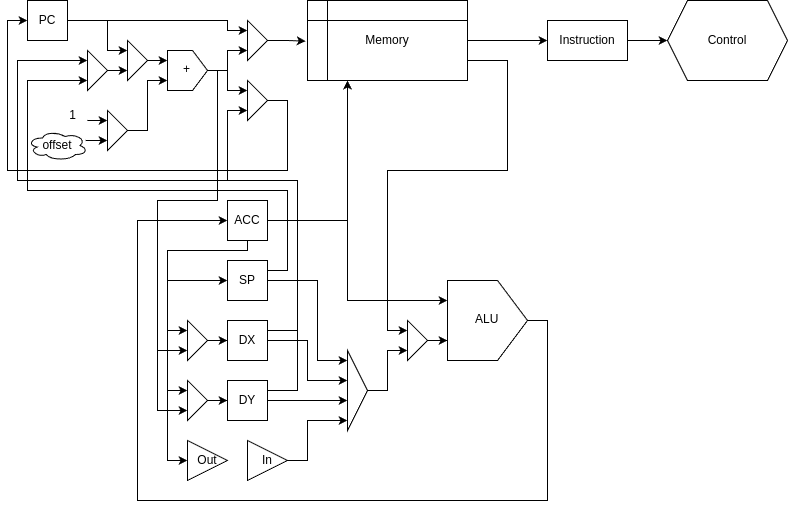

The diagram above was exported from draw.io. Its source (the exported page's mxGraphModel, read from the mxfile embedded in the PNG):
<mxGraphModel dx="1114" dy="857" grid="1" gridSize="10" guides="1" tooltips="1" connect="1" arrows="1" fold="1" page="1" pageScale="1" pageWidth="1100" pageHeight="850" math="0" shadow="0">
  <root>
    <mxCell id="0" />
    <mxCell id="1" parent="0" />
    <mxCell id="BoK7iYqVkCvXVHjoqheX-15" style="edgeStyle=orthogonalEdgeStyle;rounded=0;orthogonalLoop=1;jettySize=auto;html=1;entryX=0;entryY=0.5;entryDx=0;entryDy=0;" parent="1" source="BoK7iYqVkCvXVHjoqheX-2" target="BoK7iYqVkCvXVHjoqheX-14" edge="1">
      <mxGeometry relative="1" as="geometry" />
    </mxCell>
    <mxCell id="BoK7iYqVkCvXVHjoqheX-2" value="Memory" style="shape=internalStorage;whiteSpace=wrap;html=1;backgroundOutline=1;" parent="1" vertex="1">
      <mxGeometry x="480" y="40" width="160" height="80" as="geometry" />
    </mxCell>
    <mxCell id="BoK7iYqVkCvXVHjoqheX-3" value="" style="triangle;whiteSpace=wrap;html=1;" parent="1" vertex="1">
      <mxGeometry x="420" y="60" width="20" height="40" as="geometry" />
    </mxCell>
    <mxCell id="BoK7iYqVkCvXVHjoqheX-4" style="edgeStyle=orthogonalEdgeStyle;rounded=0;orthogonalLoop=1;jettySize=auto;html=1;entryX=-0.011;entryY=0.508;entryDx=0;entryDy=0;entryPerimeter=0;" parent="1" source="BoK7iYqVkCvXVHjoqheX-3" target="BoK7iYqVkCvXVHjoqheX-2" edge="1">
      <mxGeometry relative="1" as="geometry" />
    </mxCell>
    <mxCell id="BoK7iYqVkCvXVHjoqheX-7" style="edgeStyle=orthogonalEdgeStyle;rounded=0;orthogonalLoop=1;jettySize=auto;html=1;entryX=0;entryY=0.75;entryDx=0;entryDy=0;" parent="1" source="BoK7iYqVkCvXVHjoqheX-6" target="BoK7iYqVkCvXVHjoqheX-3" edge="1">
      <mxGeometry relative="1" as="geometry" />
    </mxCell>
    <mxCell id="BoK7iYqVkCvXVHjoqheX-11" style="edgeStyle=orthogonalEdgeStyle;rounded=0;orthogonalLoop=1;jettySize=auto;html=1;exitX=0.5;exitY=1;exitDx=0;exitDy=0;entryX=0;entryY=0.25;entryDx=0;entryDy=0;" parent="1" source="BoK7iYqVkCvXVHjoqheX-6" target="BoK7iYqVkCvXVHjoqheX-10" edge="1">
      <mxGeometry relative="1" as="geometry" />
    </mxCell>
    <mxCell id="BoK7iYqVkCvXVHjoqheX-59" style="edgeStyle=orthogonalEdgeStyle;rounded=0;orthogonalLoop=1;jettySize=auto;html=1;exitX=0.5;exitY=1;exitDx=0;exitDy=0;entryX=0;entryY=0.75;entryDx=0;entryDy=0;" parent="1" source="BoK7iYqVkCvXVHjoqheX-6" target="BoK7iYqVkCvXVHjoqheX-49" edge="1">
      <mxGeometry relative="1" as="geometry">
        <mxPoint x="380.2758620689656" y="250.0000000000001" as="targetPoint" />
        <Array as="points">
          <mxPoint x="390" y="110" />
          <mxPoint x="390" y="240" />
          <mxPoint x="330" y="240" />
          <mxPoint x="330" y="390" />
        </Array>
      </mxGeometry>
    </mxCell>
    <mxCell id="BoK7iYqVkCvXVHjoqheX-60" style="edgeStyle=orthogonalEdgeStyle;rounded=0;orthogonalLoop=1;jettySize=auto;html=1;entryX=0;entryY=0.75;entryDx=0;entryDy=0;" parent="1" source="BoK7iYqVkCvXVHjoqheX-6" target="BoK7iYqVkCvXVHjoqheX-50" edge="1">
      <mxGeometry relative="1" as="geometry">
        <Array as="points">
          <mxPoint x="390" y="110" />
          <mxPoint x="390" y="240" />
          <mxPoint x="330" y="240" />
          <mxPoint x="330" y="450" />
        </Array>
      </mxGeometry>
    </mxCell>
    <mxCell id="BoK7iYqVkCvXVHjoqheX-6" value="+" style="shape=offPageConnector;whiteSpace=wrap;html=1;rotation=-90;textDirection=vertical-lr;" parent="1" vertex="1">
      <mxGeometry x="340" y="90" width="40" height="40" as="geometry" />
    </mxCell>
    <mxCell id="BoK7iYqVkCvXVHjoqheX-9" style="edgeStyle=orthogonalEdgeStyle;rounded=0;orthogonalLoop=1;jettySize=auto;html=1;entryX=0;entryY=0.25;entryDx=0;entryDy=0;" parent="1" source="BoK7iYqVkCvXVHjoqheX-8" target="BoK7iYqVkCvXVHjoqheX-3" edge="1">
      <mxGeometry relative="1" as="geometry">
        <Array as="points">
          <mxPoint x="400" y="60" />
          <mxPoint x="400" y="70" />
        </Array>
      </mxGeometry>
    </mxCell>
    <mxCell id="BoK7iYqVkCvXVHjoqheX-20" style="edgeStyle=orthogonalEdgeStyle;rounded=0;orthogonalLoop=1;jettySize=auto;html=1;entryX=0;entryY=0.25;entryDx=0;entryDy=0;" parent="1" source="BoK7iYqVkCvXVHjoqheX-8" target="BoK7iYqVkCvXVHjoqheX-18" edge="1">
      <mxGeometry relative="1" as="geometry">
        <Array as="points">
          <mxPoint x="280" y="60" />
          <mxPoint x="280" y="90" />
          <mxPoint x="300" y="90" />
        </Array>
      </mxGeometry>
    </mxCell>
    <mxCell id="BoK7iYqVkCvXVHjoqheX-8" value="PC" style="whiteSpace=wrap;html=1;aspect=fixed;" parent="1" vertex="1">
      <mxGeometry x="200" y="40" width="40" height="40" as="geometry" />
    </mxCell>
    <mxCell id="BoK7iYqVkCvXVHjoqheX-12" style="edgeStyle=orthogonalEdgeStyle;rounded=0;orthogonalLoop=1;jettySize=auto;html=1;exitX=1;exitY=0.5;exitDx=0;exitDy=0;entryX=0;entryY=0.5;entryDx=0;entryDy=0;" parent="1" source="BoK7iYqVkCvXVHjoqheX-10" target="BoK7iYqVkCvXVHjoqheX-8" edge="1">
      <mxGeometry relative="1" as="geometry">
        <mxPoint x="360" y="150" as="targetPoint" />
        <Array as="points">
          <mxPoint x="460" y="140" />
          <mxPoint x="460" y="210" />
          <mxPoint x="180" y="210" />
          <mxPoint x="180" y="60" />
        </Array>
      </mxGeometry>
    </mxCell>
    <mxCell id="BoK7iYqVkCvXVHjoqheX-10" value="" style="triangle;whiteSpace=wrap;html=1;" parent="1" vertex="1">
      <mxGeometry x="420" y="120" width="20" height="40" as="geometry" />
    </mxCell>
    <mxCell id="BoK7iYqVkCvXVHjoqheX-17" style="edgeStyle=orthogonalEdgeStyle;rounded=0;orthogonalLoop=1;jettySize=auto;html=1;entryX=0;entryY=0.5;entryDx=0;entryDy=0;" parent="1" source="BoK7iYqVkCvXVHjoqheX-14" target="BoK7iYqVkCvXVHjoqheX-16" edge="1">
      <mxGeometry relative="1" as="geometry" />
    </mxCell>
    <mxCell id="BoK7iYqVkCvXVHjoqheX-14" value="Instruction" style="rounded=0;whiteSpace=wrap;html=1;" parent="1" vertex="1">
      <mxGeometry x="720" y="60" width="80" height="40" as="geometry" />
    </mxCell>
    <mxCell id="BoK7iYqVkCvXVHjoqheX-16" value="Control" style="shape=hexagon;perimeter=hexagonPerimeter2;whiteSpace=wrap;html=1;fixedSize=1;" parent="1" vertex="1">
      <mxGeometry x="840" y="40" width="120" height="80" as="geometry" />
    </mxCell>
    <mxCell id="BoK7iYqVkCvXVHjoqheX-19" style="edgeStyle=orthogonalEdgeStyle;rounded=0;orthogonalLoop=1;jettySize=auto;html=1;exitX=1;exitY=0.5;exitDx=0;exitDy=0;entryX=0.75;entryY=0;entryDx=0;entryDy=0;" parent="1" source="BoK7iYqVkCvXVHjoqheX-18" target="BoK7iYqVkCvXVHjoqheX-6" edge="1">
      <mxGeometry relative="1" as="geometry" />
    </mxCell>
    <mxCell id="BoK7iYqVkCvXVHjoqheX-18" value="" style="triangle;whiteSpace=wrap;html=1;" parent="1" vertex="1">
      <mxGeometry x="300" y="80" width="20" height="40" as="geometry" />
    </mxCell>
    <mxCell id="BoK7iYqVkCvXVHjoqheX-22" style="edgeStyle=orthogonalEdgeStyle;rounded=0;orthogonalLoop=1;jettySize=auto;html=1;entryX=0;entryY=0.75;entryDx=0;entryDy=0;" parent="1" source="BoK7iYqVkCvXVHjoqheX-21" target="BoK7iYqVkCvXVHjoqheX-18" edge="1">
      <mxGeometry relative="1" as="geometry">
        <Array as="points">
          <mxPoint x="280" y="110" />
          <mxPoint x="280" y="110" />
        </Array>
      </mxGeometry>
    </mxCell>
    <mxCell id="BoK7iYqVkCvXVHjoqheX-21" value="" style="triangle;whiteSpace=wrap;html=1;" parent="1" vertex="1">
      <mxGeometry x="260" y="90" width="20" height="40" as="geometry" />
    </mxCell>
    <mxCell id="BoK7iYqVkCvXVHjoqheX-54" style="edgeStyle=orthogonalEdgeStyle;rounded=0;orthogonalLoop=1;jettySize=auto;html=1;entryX=0;entryY=0.5;entryDx=0;entryDy=0;" parent="1" source="BoK7iYqVkCvXVHjoqheX-23" target="BoK7iYqVkCvXVHjoqheX-24" edge="1">
      <mxGeometry relative="1" as="geometry">
        <Array as="points">
          <mxPoint x="420" y="290" />
          <mxPoint x="340" y="290" />
          <mxPoint x="340" y="320" />
        </Array>
        <mxPoint x="360" y="310" as="targetPoint" />
      </mxGeometry>
    </mxCell>
    <mxCell id="BoK7iYqVkCvXVHjoqheX-55" style="edgeStyle=orthogonalEdgeStyle;rounded=0;orthogonalLoop=1;jettySize=auto;html=1;exitX=0.5;exitY=1;exitDx=0;exitDy=0;entryX=0;entryY=0.25;entryDx=0;entryDy=0;" parent="1" source="BoK7iYqVkCvXVHjoqheX-23" target="BoK7iYqVkCvXVHjoqheX-49" edge="1">
      <mxGeometry relative="1" as="geometry">
        <Array as="points">
          <mxPoint x="420" y="290" />
          <mxPoint x="340" y="290" />
          <mxPoint x="340" y="370" />
        </Array>
      </mxGeometry>
    </mxCell>
    <mxCell id="BoK7iYqVkCvXVHjoqheX-56" style="edgeStyle=orthogonalEdgeStyle;rounded=0;orthogonalLoop=1;jettySize=auto;html=1;exitX=0.5;exitY=1;exitDx=0;exitDy=0;entryX=0;entryY=0.25;entryDx=0;entryDy=0;" parent="1" source="BoK7iYqVkCvXVHjoqheX-23" target="BoK7iYqVkCvXVHjoqheX-50" edge="1">
      <mxGeometry relative="1" as="geometry">
        <Array as="points">
          <mxPoint x="420" y="290" />
          <mxPoint x="340" y="290" />
          <mxPoint x="340" y="430" />
        </Array>
      </mxGeometry>
    </mxCell>
    <mxCell id="BoK7iYqVkCvXVHjoqheX-58" style="edgeStyle=orthogonalEdgeStyle;rounded=0;orthogonalLoop=1;jettySize=auto;html=1;entryX=0;entryY=0.5;entryDx=0;entryDy=0;" parent="1" source="BoK7iYqVkCvXVHjoqheX-23" target="BoK7iYqVkCvXVHjoqheX-57" edge="1">
      <mxGeometry relative="1" as="geometry">
        <Array as="points">
          <mxPoint x="420" y="290" />
          <mxPoint x="340" y="290" />
          <mxPoint x="340" y="500" />
        </Array>
      </mxGeometry>
    </mxCell>
    <mxCell id="BoK7iYqVkCvXVHjoqheX-75" style="edgeStyle=orthogonalEdgeStyle;rounded=0;orthogonalLoop=1;jettySize=auto;html=1;exitX=1;exitY=0.5;exitDx=0;exitDy=0;entryX=0.25;entryY=1;entryDx=0;entryDy=0;" parent="1" source="BoK7iYqVkCvXVHjoqheX-23" target="BoK7iYqVkCvXVHjoqheX-2" edge="1">
      <mxGeometry relative="1" as="geometry">
        <Array as="points">
          <mxPoint x="520" y="260" />
        </Array>
      </mxGeometry>
    </mxCell>
    <mxCell id="BoK7iYqVkCvXVHjoqheX-23" value="ACC" style="whiteSpace=wrap;html=1;aspect=fixed;" parent="1" vertex="1">
      <mxGeometry x="400" y="240" width="40" height="40" as="geometry" />
    </mxCell>
    <mxCell id="BoK7iYqVkCvXVHjoqheX-33" style="edgeStyle=orthogonalEdgeStyle;rounded=0;orthogonalLoop=1;jettySize=auto;html=1;entryX=0;entryY=0.75;entryDx=0;entryDy=0;" parent="1" source="BoK7iYqVkCvXVHjoqheX-24" target="BoK7iYqVkCvXVHjoqheX-21" edge="1">
      <mxGeometry relative="1" as="geometry">
        <Array as="points">
          <mxPoint x="460" y="310" />
          <mxPoint x="460" y="230" />
          <mxPoint x="200" y="230" />
          <mxPoint x="200" y="120" />
        </Array>
      </mxGeometry>
    </mxCell>
    <mxCell id="BoK7iYqVkCvXVHjoqheX-45" style="edgeStyle=orthogonalEdgeStyle;rounded=0;orthogonalLoop=1;jettySize=auto;html=1;" parent="1" source="BoK7iYqVkCvXVHjoqheX-24" edge="1">
      <mxGeometry relative="1" as="geometry">
        <mxPoint x="520" y="400" as="targetPoint" />
        <Array as="points">
          <mxPoint x="490" y="320" />
          <mxPoint x="490" y="400" />
        </Array>
      </mxGeometry>
    </mxCell>
    <mxCell id="BoK7iYqVkCvXVHjoqheX-24" value="SP" style="whiteSpace=wrap;html=1;aspect=fixed;" parent="1" vertex="1">
      <mxGeometry x="400" y="300" width="40" height="40" as="geometry" />
    </mxCell>
    <mxCell id="BoK7iYqVkCvXVHjoqheX-34" style="edgeStyle=orthogonalEdgeStyle;rounded=0;orthogonalLoop=1;jettySize=auto;html=1;exitX=1;exitY=0.5;exitDx=0;exitDy=0;" parent="1" source="BoK7iYqVkCvXVHjoqheX-25" edge="1">
      <mxGeometry relative="1" as="geometry">
        <mxPoint x="470" y="410" as="sourcePoint" />
        <mxPoint x="260" y="100" as="targetPoint" />
        <Array as="points">
          <mxPoint x="440" y="370" />
          <mxPoint x="470" y="370" />
          <mxPoint x="470" y="220" />
          <mxPoint x="190" y="220" />
          <mxPoint x="190" y="100" />
        </Array>
      </mxGeometry>
    </mxCell>
    <mxCell id="BoK7iYqVkCvXVHjoqheX-44" style="edgeStyle=orthogonalEdgeStyle;rounded=0;orthogonalLoop=1;jettySize=auto;html=1;" parent="1" source="BoK7iYqVkCvXVHjoqheX-25" edge="1">
      <mxGeometry relative="1" as="geometry">
        <mxPoint x="520" y="420" as="targetPoint" />
        <Array as="points">
          <mxPoint x="480" y="380" />
          <mxPoint x="480" y="420" />
        </Array>
      </mxGeometry>
    </mxCell>
    <mxCell id="05tmno_thtaW0rQi5Cta-2" style="edgeStyle=orthogonalEdgeStyle;rounded=0;orthogonalLoop=1;jettySize=auto;html=1;exitX=1;exitY=0.25;exitDx=0;exitDy=0;entryX=0;entryY=0.75;entryDx=0;entryDy=0;" parent="1" source="BoK7iYqVkCvXVHjoqheX-25" target="BoK7iYqVkCvXVHjoqheX-10" edge="1">
      <mxGeometry relative="1" as="geometry">
        <Array as="points">
          <mxPoint x="470" y="370" />
          <mxPoint x="470" y="220" />
          <mxPoint x="400" y="220" />
          <mxPoint x="400" y="150" />
        </Array>
      </mxGeometry>
    </mxCell>
    <mxCell id="BoK7iYqVkCvXVHjoqheX-25" value="DX" style="whiteSpace=wrap;html=1;aspect=fixed;" parent="1" vertex="1">
      <mxGeometry x="400" y="360" width="40" height="40" as="geometry" />
    </mxCell>
    <mxCell id="BoK7iYqVkCvXVHjoqheX-43" style="edgeStyle=orthogonalEdgeStyle;rounded=0;orthogonalLoop=1;jettySize=auto;html=1;" parent="1" source="BoK7iYqVkCvXVHjoqheX-26" edge="1">
      <mxGeometry relative="1" as="geometry">
        <mxPoint x="520" y="440" as="targetPoint" />
      </mxGeometry>
    </mxCell>
    <mxCell id="BoK7iYqVkCvXVHjoqheX-26" value="DY" style="whiteSpace=wrap;html=1;aspect=fixed;" parent="1" vertex="1">
      <mxGeometry x="400" y="420" width="40" height="40" as="geometry" />
    </mxCell>
    <mxCell id="BoK7iYqVkCvXVHjoqheX-28" style="edgeStyle=orthogonalEdgeStyle;rounded=0;orthogonalLoop=1;jettySize=auto;html=1;entryX=0.25;entryY=0;entryDx=0;entryDy=0;" parent="1" source="BoK7iYqVkCvXVHjoqheX-27" target="BoK7iYqVkCvXVHjoqheX-6" edge="1">
      <mxGeometry relative="1" as="geometry" />
    </mxCell>
    <mxCell id="BoK7iYqVkCvXVHjoqheX-27" value="" style="triangle;whiteSpace=wrap;html=1;" parent="1" vertex="1">
      <mxGeometry x="280" y="150" width="20" height="40" as="geometry" />
    </mxCell>
    <mxCell id="BoK7iYqVkCvXVHjoqheX-30" style="edgeStyle=orthogonalEdgeStyle;rounded=0;orthogonalLoop=1;jettySize=auto;html=1;entryX=0;entryY=0.75;entryDx=0;entryDy=0;" parent="1" source="BoK7iYqVkCvXVHjoqheX-29" target="BoK7iYqVkCvXVHjoqheX-27" edge="1">
      <mxGeometry relative="1" as="geometry">
        <Array as="points">
          <mxPoint x="260" y="180" />
          <mxPoint x="260" y="180" />
        </Array>
      </mxGeometry>
    </mxCell>
    <mxCell id="BoK7iYqVkCvXVHjoqheX-29" value="offset" style="ellipse;shape=cloud;whiteSpace=wrap;html=1;" parent="1" vertex="1">
      <mxGeometry x="200" y="170" width="60" height="30" as="geometry" />
    </mxCell>
    <mxCell id="BoK7iYqVkCvXVHjoqheX-32" style="edgeStyle=orthogonalEdgeStyle;rounded=0;orthogonalLoop=1;jettySize=auto;html=1;entryX=0;entryY=0.25;entryDx=0;entryDy=0;" parent="1" source="BoK7iYqVkCvXVHjoqheX-31" target="BoK7iYqVkCvXVHjoqheX-27" edge="1">
      <mxGeometry relative="1" as="geometry">
        <Array as="points">
          <mxPoint x="260" y="160" />
          <mxPoint x="260" y="160" />
        </Array>
      </mxGeometry>
    </mxCell>
    <mxCell id="BoK7iYqVkCvXVHjoqheX-31" value="1" style="text;html=1;align=center;verticalAlign=middle;resizable=0;points=[];autosize=1;strokeColor=none;fillColor=none;" parent="1" vertex="1">
      <mxGeometry x="230" y="140" width="30" height="30" as="geometry" />
    </mxCell>
    <mxCell id="BoK7iYqVkCvXVHjoqheX-37" value="" style="endArrow=none;html=1;rounded=0;exitX=1;exitY=0.25;exitDx=0;exitDy=0;" parent="1" source="BoK7iYqVkCvXVHjoqheX-26" edge="1">
      <mxGeometry width="50" height="50" relative="1" as="geometry">
        <mxPoint x="390" y="440" as="sourcePoint" />
        <mxPoint x="470" y="370" as="targetPoint" />
        <Array as="points">
          <mxPoint x="470" y="430" />
        </Array>
      </mxGeometry>
    </mxCell>
    <mxCell id="BoK7iYqVkCvXVHjoqheX-42" style="edgeStyle=orthogonalEdgeStyle;rounded=0;orthogonalLoop=1;jettySize=auto;html=1;" parent="1" source="BoK7iYqVkCvXVHjoqheX-38" edge="1">
      <mxGeometry relative="1" as="geometry">
        <mxPoint x="520" y="460" as="targetPoint" />
        <Array as="points">
          <mxPoint x="480" y="500" />
          <mxPoint x="480" y="460" />
        </Array>
      </mxGeometry>
    </mxCell>
    <mxCell id="BoK7iYqVkCvXVHjoqheX-38" value="In" style="triangle;whiteSpace=wrap;html=1;" parent="1" vertex="1">
      <mxGeometry x="420" y="480" width="40" height="40" as="geometry" />
    </mxCell>
    <mxCell id="BoK7iYqVkCvXVHjoqheX-74" style="edgeStyle=orthogonalEdgeStyle;rounded=0;orthogonalLoop=1;jettySize=auto;html=1;entryX=0;entryY=0.75;entryDx=0;entryDy=0;" parent="1" source="BoK7iYqVkCvXVHjoqheX-40" target="BoK7iYqVkCvXVHjoqheX-72" edge="1">
      <mxGeometry relative="1" as="geometry">
        <Array as="points">
          <mxPoint x="560" y="430" />
          <mxPoint x="560" y="390" />
        </Array>
      </mxGeometry>
    </mxCell>
    <mxCell id="BoK7iYqVkCvXVHjoqheX-40" value="" style="triangle;whiteSpace=wrap;html=1;" parent="1" vertex="1">
      <mxGeometry x="520" y="390" width="20" height="80" as="geometry" />
    </mxCell>
    <mxCell id="BoK7iYqVkCvXVHjoqheX-53" style="edgeStyle=orthogonalEdgeStyle;rounded=0;orthogonalLoop=1;jettySize=auto;html=1;entryX=0;entryY=0.5;entryDx=0;entryDy=0;" parent="1" source="BoK7iYqVkCvXVHjoqheX-49" target="BoK7iYqVkCvXVHjoqheX-25" edge="1">
      <mxGeometry relative="1" as="geometry" />
    </mxCell>
    <mxCell id="BoK7iYqVkCvXVHjoqheX-49" value="" style="triangle;whiteSpace=wrap;html=1;" parent="1" vertex="1">
      <mxGeometry x="360" y="360" width="20" height="40" as="geometry" />
    </mxCell>
    <mxCell id="BoK7iYqVkCvXVHjoqheX-52" style="edgeStyle=orthogonalEdgeStyle;rounded=0;orthogonalLoop=1;jettySize=auto;html=1;entryX=0;entryY=0.5;entryDx=0;entryDy=0;" parent="1" source="BoK7iYqVkCvXVHjoqheX-50" target="BoK7iYqVkCvXVHjoqheX-26" edge="1">
      <mxGeometry relative="1" as="geometry" />
    </mxCell>
    <mxCell id="BoK7iYqVkCvXVHjoqheX-50" value="" style="triangle;whiteSpace=wrap;html=1;" parent="1" vertex="1">
      <mxGeometry x="360" y="420" width="20" height="40" as="geometry" />
    </mxCell>
    <mxCell id="BoK7iYqVkCvXVHjoqheX-57" value="Out" style="triangle;whiteSpace=wrap;html=1;" parent="1" vertex="1">
      <mxGeometry x="360" y="480" width="40" height="40" as="geometry" />
    </mxCell>
    <mxCell id="BoK7iYqVkCvXVHjoqheX-67" style="edgeStyle=orthogonalEdgeStyle;rounded=0;orthogonalLoop=1;jettySize=auto;html=1;entryX=0.75;entryY=0;entryDx=0;entryDy=0;exitX=1;exitY=0.5;exitDx=0;exitDy=0;" parent="1" source="BoK7iYqVkCvXVHjoqheX-23" target="BoK7iYqVkCvXVHjoqheX-65" edge="1">
      <mxGeometry relative="1" as="geometry">
        <Array as="points">
          <mxPoint x="520" y="260" />
          <mxPoint x="520" y="340" />
        </Array>
        <mxPoint x="540" y="300" as="sourcePoint" />
      </mxGeometry>
    </mxCell>
    <mxCell id="BoK7iYqVkCvXVHjoqheX-76" style="edgeStyle=orthogonalEdgeStyle;rounded=0;orthogonalLoop=1;jettySize=auto;html=1;entryX=0;entryY=0.5;entryDx=0;entryDy=0;" parent="1" source="BoK7iYqVkCvXVHjoqheX-65" target="BoK7iYqVkCvXVHjoqheX-23" edge="1">
      <mxGeometry relative="1" as="geometry">
        <Array as="points">
          <mxPoint x="720" y="360" />
          <mxPoint x="720" y="540" />
          <mxPoint x="310" y="540" />
          <mxPoint x="310" y="260" />
        </Array>
      </mxGeometry>
    </mxCell>
    <mxCell id="BoK7iYqVkCvXVHjoqheX-65" value="ALU" style="shape=offPageConnector;whiteSpace=wrap;html=1;rotation=-90;textDirection=vertical-lr;" parent="1" vertex="1">
      <mxGeometry x="620" y="320" width="80" height="80" as="geometry" />
    </mxCell>
    <mxCell id="BoK7iYqVkCvXVHjoqheX-71" style="edgeStyle=orthogonalEdgeStyle;rounded=0;orthogonalLoop=1;jettySize=auto;html=1;entryX=0;entryY=0.25;entryDx=0;entryDy=0;exitX=1;exitY=0.75;exitDx=0;exitDy=0;" parent="1" source="BoK7iYqVkCvXVHjoqheX-2" target="BoK7iYqVkCvXVHjoqheX-72" edge="1">
      <mxGeometry relative="1" as="geometry">
        <mxPoint x="630" y="250.0000000000001" as="targetPoint" />
        <Array as="points">
          <mxPoint x="680" y="100" />
          <mxPoint x="680" y="210" />
          <mxPoint x="560" y="210" />
          <mxPoint x="560" y="370" />
        </Array>
        <mxPoint x="680" y="180" as="sourcePoint" />
      </mxGeometry>
    </mxCell>
    <mxCell id="BoK7iYqVkCvXVHjoqheX-73" style="edgeStyle=orthogonalEdgeStyle;rounded=0;orthogonalLoop=1;jettySize=auto;html=1;entryX=0.25;entryY=0;entryDx=0;entryDy=0;" parent="1" source="BoK7iYqVkCvXVHjoqheX-72" target="BoK7iYqVkCvXVHjoqheX-65" edge="1">
      <mxGeometry relative="1" as="geometry" />
    </mxCell>
    <mxCell id="BoK7iYqVkCvXVHjoqheX-72" value="" style="triangle;whiteSpace=wrap;html=1;rotation=0;" parent="1" vertex="1">
      <mxGeometry x="580" y="360" width="20" height="40" as="geometry" />
    </mxCell>
  </root>
</mxGraphModel>